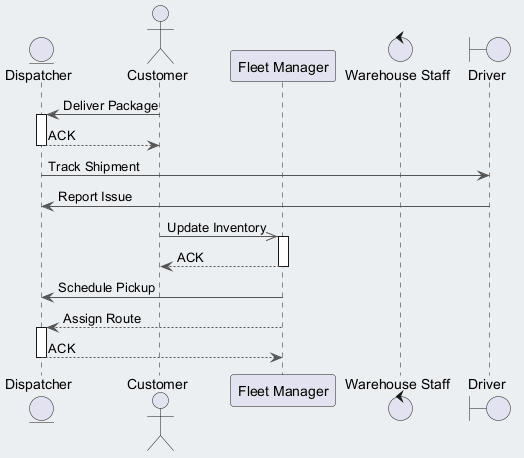

The diagram above was rendered by PlantUML. Its source (embedded in the PNG):
@startuml
skinparam backgroundColor #ECEFF1
skinparam classBackgroundColor #FFFFFF
skinparam classBorderColor #455A64
skinparam ArrowColor #555555
entity "Dispatcher" as D
actor "Customer" as C
participant "Fleet Manager" as FM
control "Warehouse Staff" as WS
boundary "Driver" as D2
C -> D : Deliver Package
activate D
D --> C : ACK
deactivate D
D -> D2 : Track Shipment
D2 -> D : Report Issue
C ->> FM : Update Inventory
activate FM
FM --> C : ACK
deactivate FM
FM -> D : Schedule Pickup
FM --> D : Assign Route
activate D
D --> FM : ACK
deactivate D
@enduml